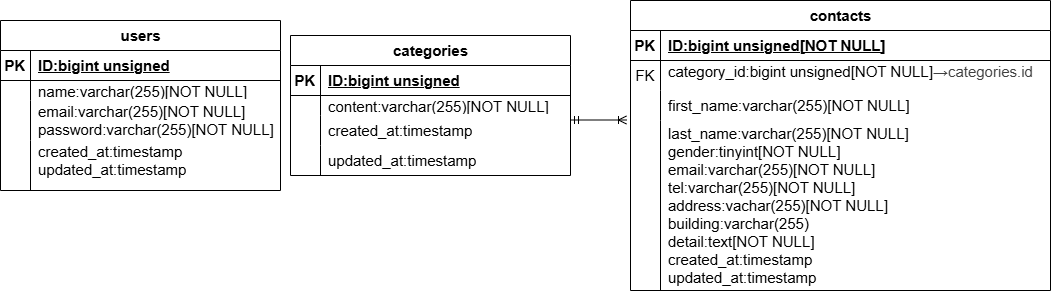

The diagram above was exported from draw.io. Its source (the exported page's mxGraphModel, read from the mxfile embedded in the PNG):
<mxGraphModel dx="1729" dy="467" grid="1" gridSize="10" guides="1" tooltips="1" connect="1" arrows="1" fold="1" page="1" pageScale="1" pageWidth="827" pageHeight="1169" math="0" shadow="0">
  <root>
    <mxCell id="0" />
    <mxCell id="1" parent="0" />
    <mxCell id="2" value="&lt;font style=&quot;font-size: 15px;&quot;&gt;users&lt;/font&gt;" style="shape=table;startSize=30;container=1;collapsible=1;childLayout=tableLayout;fixedRows=1;rowLines=0;fontStyle=1;align=center;resizeLast=1;html=1;" vertex="1" parent="1">
      <mxGeometry x="-20" y="80" width="280" height="170" as="geometry" />
    </mxCell>
    <mxCell id="3" value="" style="shape=tableRow;horizontal=0;startSize=0;swimlaneHead=0;swimlaneBody=0;fillColor=none;collapsible=0;dropTarget=0;points=[[0,0.5],[1,0.5]];portConstraint=eastwest;top=0;left=0;right=0;bottom=1;" vertex="1" parent="2">
      <mxGeometry y="30" width="280" height="30" as="geometry" />
    </mxCell>
    <mxCell id="4" value="&lt;font style=&quot;font-size: 15px;&quot;&gt;PK&lt;/font&gt;" style="shape=partialRectangle;connectable=0;fillColor=none;top=0;left=0;bottom=0;right=0;fontStyle=1;overflow=hidden;whiteSpace=wrap;html=1;" vertex="1" parent="3">
      <mxGeometry width="30" height="30" as="geometry">
        <mxRectangle width="30" height="30" as="alternateBounds" />
      </mxGeometry>
    </mxCell>
    <mxCell id="5" value="&lt;font style=&quot;font-size: 15px;&quot;&gt;ID:bigint unsigned&lt;/font&gt;" style="shape=partialRectangle;connectable=0;fillColor=none;top=0;left=0;bottom=0;right=0;align=left;spacingLeft=6;fontStyle=5;overflow=hidden;whiteSpace=wrap;html=1;" vertex="1" parent="3">
      <mxGeometry x="30" width="250" height="30" as="geometry">
        <mxRectangle width="250" height="30" as="alternateBounds" />
      </mxGeometry>
    </mxCell>
    <mxCell id="6" value="" style="shape=tableRow;horizontal=0;startSize=0;swimlaneHead=0;swimlaneBody=0;fillColor=none;collapsible=0;dropTarget=0;points=[[0,0.5],[1,0.5]];portConstraint=eastwest;top=0;left=0;right=0;bottom=0;" vertex="1" parent="2">
      <mxGeometry y="60" width="280" height="20" as="geometry" />
    </mxCell>
    <mxCell id="7" value="" style="shape=partialRectangle;connectable=0;fillColor=none;top=0;left=0;bottom=0;right=0;editable=1;overflow=hidden;whiteSpace=wrap;html=1;" vertex="1" parent="6">
      <mxGeometry width="30" height="20" as="geometry">
        <mxRectangle width="30" height="20" as="alternateBounds" />
      </mxGeometry>
    </mxCell>
    <mxCell id="8" value="&lt;font style=&quot;font-size: 15px;&quot;&gt;name:varchar(255)[NOT NULL]&lt;/font&gt;" style="shape=partialRectangle;connectable=0;fillColor=none;top=0;left=0;bottom=0;right=0;align=left;spacingLeft=6;overflow=hidden;whiteSpace=wrap;html=1;" vertex="1" parent="6">
      <mxGeometry x="30" width="250" height="20" as="geometry">
        <mxRectangle width="250" height="20" as="alternateBounds" />
      </mxGeometry>
    </mxCell>
    <mxCell id="9" value="" style="shape=tableRow;horizontal=0;startSize=0;swimlaneHead=0;swimlaneBody=0;fillColor=none;collapsible=0;dropTarget=0;points=[[0,0.5],[1,0.5]];portConstraint=eastwest;top=0;left=0;right=0;bottom=0;" vertex="1" parent="2">
      <mxGeometry y="80" width="280" height="40" as="geometry" />
    </mxCell>
    <mxCell id="10" value="" style="shape=partialRectangle;connectable=0;fillColor=none;top=0;left=0;bottom=0;right=0;editable=1;overflow=hidden;whiteSpace=wrap;html=1;" vertex="1" parent="9">
      <mxGeometry width="30" height="40" as="geometry">
        <mxRectangle width="30" height="40" as="alternateBounds" />
      </mxGeometry>
    </mxCell>
    <mxCell id="11" value="&lt;font style=&quot;font-size: 15px;&quot;&gt;email:varchar(255)[NOT NULL]&lt;/font&gt;&lt;div&gt;&lt;font style=&quot;font-size: 15px;&quot;&gt;password:varchar(255)[NOT NULL]&lt;/font&gt;&lt;/div&gt;" style="shape=partialRectangle;connectable=0;fillColor=none;top=0;left=0;bottom=0;right=0;align=left;spacingLeft=6;overflow=hidden;whiteSpace=wrap;html=1;" vertex="1" parent="9">
      <mxGeometry x="30" width="250" height="40" as="geometry">
        <mxRectangle width="250" height="40" as="alternateBounds" />
      </mxGeometry>
    </mxCell>
    <mxCell id="12" value="" style="shape=tableRow;horizontal=0;startSize=0;swimlaneHead=0;swimlaneBody=0;fillColor=none;collapsible=0;dropTarget=0;points=[[0,0.5],[1,0.5]];portConstraint=eastwest;top=0;left=0;right=0;bottom=0;" vertex="1" parent="2">
      <mxGeometry y="120" width="280" height="50" as="geometry" />
    </mxCell>
    <mxCell id="13" value="" style="shape=partialRectangle;connectable=0;fillColor=none;top=0;left=0;bottom=0;right=0;editable=1;overflow=hidden;whiteSpace=wrap;html=1;" vertex="1" parent="12">
      <mxGeometry width="30" height="50" as="geometry">
        <mxRectangle width="30" height="50" as="alternateBounds" />
      </mxGeometry>
    </mxCell>
    <mxCell id="14" value="&lt;div&gt;&lt;font style=&quot;font-size: 15px;&quot;&gt;created_at:timestamp&lt;/font&gt;&lt;/div&gt;&lt;div&gt;&lt;font style=&quot;font-size: 15px;&quot;&gt;updated_at:timestamp&lt;/font&gt;&lt;/div&gt;&lt;div&gt;&lt;br&gt;&lt;/div&gt;" style="shape=partialRectangle;connectable=0;fillColor=none;top=0;left=0;bottom=0;right=0;align=left;spacingLeft=6;overflow=hidden;whiteSpace=wrap;html=1;" vertex="1" parent="12">
      <mxGeometry x="30" width="250" height="50" as="geometry">
        <mxRectangle width="250" height="50" as="alternateBounds" />
      </mxGeometry>
    </mxCell>
    <mxCell id="15" value="&lt;span style=&quot;font-size: 15px;&quot;&gt;categories&lt;/span&gt;" style="shape=table;startSize=30;container=1;collapsible=1;childLayout=tableLayout;fixedRows=1;rowLines=0;fontStyle=1;align=center;resizeLast=1;html=1;" vertex="1" parent="1">
      <mxGeometry x="270" y="95" width="280" height="140" as="geometry" />
    </mxCell>
    <mxCell id="16" value="" style="shape=tableRow;horizontal=0;startSize=0;swimlaneHead=0;swimlaneBody=0;fillColor=none;collapsible=0;dropTarget=0;points=[[0,0.5],[1,0.5]];portConstraint=eastwest;top=0;left=0;right=0;bottom=1;" vertex="1" parent="15">
      <mxGeometry y="30" width="280" height="30" as="geometry" />
    </mxCell>
    <mxCell id="17" value="&lt;font style=&quot;font-size: 15px;&quot;&gt;PK&lt;/font&gt;" style="shape=partialRectangle;connectable=0;fillColor=none;top=0;left=0;bottom=0;right=0;fontStyle=1;overflow=hidden;whiteSpace=wrap;html=1;" vertex="1" parent="16">
      <mxGeometry width="30" height="30" as="geometry">
        <mxRectangle width="30" height="30" as="alternateBounds" />
      </mxGeometry>
    </mxCell>
    <mxCell id="18" value="&lt;font style=&quot;font-size: 15px;&quot;&gt;ID:bigint unsigned&lt;/font&gt;" style="shape=partialRectangle;connectable=0;fillColor=none;top=0;left=0;bottom=0;right=0;align=left;spacingLeft=6;fontStyle=5;overflow=hidden;whiteSpace=wrap;html=1;" vertex="1" parent="16">
      <mxGeometry x="30" width="250" height="30" as="geometry">
        <mxRectangle width="250" height="30" as="alternateBounds" />
      </mxGeometry>
    </mxCell>
    <mxCell id="19" value="" style="shape=tableRow;horizontal=0;startSize=0;swimlaneHead=0;swimlaneBody=0;fillColor=none;collapsible=0;dropTarget=0;points=[[0,0.5],[1,0.5]];portConstraint=eastwest;top=0;left=0;right=0;bottom=0;" vertex="1" parent="15">
      <mxGeometry y="60" width="280" height="20" as="geometry" />
    </mxCell>
    <mxCell id="20" value="" style="shape=partialRectangle;connectable=0;fillColor=none;top=0;left=0;bottom=0;right=0;editable=1;overflow=hidden;whiteSpace=wrap;html=1;" vertex="1" parent="19">
      <mxGeometry width="30" height="20" as="geometry">
        <mxRectangle width="30" height="20" as="alternateBounds" />
      </mxGeometry>
    </mxCell>
    <mxCell id="21" value="&lt;font style=&quot;font-size: 15px;&quot;&gt;content:varchar(255)[NOT NULL]&lt;/font&gt;" style="shape=partialRectangle;connectable=0;fillColor=none;top=0;left=0;bottom=0;right=0;align=left;spacingLeft=6;overflow=hidden;whiteSpace=wrap;html=1;" vertex="1" parent="19">
      <mxGeometry x="30" width="250" height="20" as="geometry">
        <mxRectangle width="250" height="20" as="alternateBounds" />
      </mxGeometry>
    </mxCell>
    <mxCell id="22" value="" style="shape=tableRow;horizontal=0;startSize=0;swimlaneHead=0;swimlaneBody=0;fillColor=none;collapsible=0;dropTarget=0;points=[[0,0.5],[1,0.5]];portConstraint=eastwest;top=0;left=0;right=0;bottom=0;" vertex="1" parent="15">
      <mxGeometry y="80" width="280" height="30" as="geometry" />
    </mxCell>
    <mxCell id="23" value="" style="shape=partialRectangle;connectable=0;fillColor=none;top=0;left=0;bottom=0;right=0;editable=1;overflow=hidden;whiteSpace=wrap;html=1;" vertex="1" parent="22">
      <mxGeometry width="30" height="30" as="geometry">
        <mxRectangle width="30" height="30" as="alternateBounds" />
      </mxGeometry>
    </mxCell>
    <mxCell id="24" value="&lt;span style=&quot;font-size: 15px;&quot;&gt;created_at:timestamp&lt;/span&gt;" style="shape=partialRectangle;connectable=0;fillColor=none;top=0;left=0;bottom=0;right=0;align=left;spacingLeft=6;overflow=hidden;whiteSpace=wrap;html=1;" vertex="1" parent="22">
      <mxGeometry x="30" width="250" height="30" as="geometry">
        <mxRectangle width="250" height="30" as="alternateBounds" />
      </mxGeometry>
    </mxCell>
    <mxCell id="25" value="" style="shape=tableRow;horizontal=0;startSize=0;swimlaneHead=0;swimlaneBody=0;fillColor=none;collapsible=0;dropTarget=0;points=[[0,0.5],[1,0.5]];portConstraint=eastwest;top=0;left=0;right=0;bottom=0;" vertex="1" parent="15">
      <mxGeometry y="110" width="280" height="30" as="geometry" />
    </mxCell>
    <mxCell id="26" value="" style="shape=partialRectangle;connectable=0;fillColor=none;top=0;left=0;bottom=0;right=0;editable=1;overflow=hidden;whiteSpace=wrap;html=1;" vertex="1" parent="25">
      <mxGeometry width="30" height="30" as="geometry">
        <mxRectangle width="30" height="30" as="alternateBounds" />
      </mxGeometry>
    </mxCell>
    <mxCell id="27" value="&lt;span style=&quot;font-size: 15px;&quot;&gt;updated_at:timestamp&lt;/span&gt;" style="shape=partialRectangle;connectable=0;fillColor=none;top=0;left=0;bottom=0;right=0;align=left;spacingLeft=6;overflow=hidden;whiteSpace=wrap;html=1;" vertex="1" parent="25">
      <mxGeometry x="30" width="250" height="30" as="geometry">
        <mxRectangle width="250" height="30" as="alternateBounds" />
      </mxGeometry>
    </mxCell>
    <mxCell id="54" value="" style="fontSize=12;html=1;endArrow=ERoneToMany;startArrow=ERmandOne;" edge="1" parent="1">
      <mxGeometry width="100" height="100" relative="1" as="geometry">
        <mxPoint x="550" y="179.5" as="sourcePoint" />
        <mxPoint x="606" y="179.5" as="targetPoint" />
      </mxGeometry>
    </mxCell>
    <mxCell id="41" value="&lt;span style=&quot;font-size: 15px;&quot;&gt;contacts&lt;/span&gt;" style="shape=table;startSize=30;container=1;collapsible=1;childLayout=tableLayout;fixedRows=1;rowLines=0;fontStyle=1;align=center;resizeLast=1;html=1;" vertex="1" parent="1">
      <mxGeometry x="610" y="60" width="420" height="290" as="geometry" />
    </mxCell>
    <mxCell id="42" value="" style="shape=tableRow;horizontal=0;startSize=0;swimlaneHead=0;swimlaneBody=0;fillColor=none;collapsible=0;dropTarget=0;points=[[0,0.5],[1,0.5]];portConstraint=eastwest;top=0;left=0;right=0;bottom=1;" vertex="1" parent="41">
      <mxGeometry y="30" width="420" height="30" as="geometry" />
    </mxCell>
    <mxCell id="43" value="&lt;font style=&quot;font-size: 15px;&quot;&gt;PK&lt;/font&gt;" style="shape=partialRectangle;connectable=0;fillColor=none;top=0;left=0;bottom=0;right=0;fontStyle=1;overflow=hidden;whiteSpace=wrap;html=1;" vertex="1" parent="42">
      <mxGeometry width="30" height="30" as="geometry">
        <mxRectangle width="30" height="30" as="alternateBounds" />
      </mxGeometry>
    </mxCell>
    <mxCell id="44" value="&lt;font style=&quot;font-size: 15px;&quot;&gt;ID:bigint unsigned[NOT NULL]&lt;/font&gt;" style="shape=partialRectangle;connectable=0;fillColor=none;top=0;left=0;bottom=0;right=0;align=left;spacingLeft=6;fontStyle=5;overflow=hidden;whiteSpace=wrap;html=1;" vertex="1" parent="42">
      <mxGeometry x="30" width="390" height="30" as="geometry">
        <mxRectangle width="390" height="30" as="alternateBounds" />
      </mxGeometry>
    </mxCell>
    <mxCell id="45" value="" style="shape=tableRow;horizontal=0;startSize=0;swimlaneHead=0;swimlaneBody=0;fillColor=none;collapsible=0;dropTarget=0;points=[[0,0.5],[1,0.5]];portConstraint=eastwest;top=0;left=0;right=0;bottom=0;" vertex="1" parent="41">
      <mxGeometry y="60" width="420" height="30" as="geometry" />
    </mxCell>
    <mxCell id="46" value="&lt;font style=&quot;font-size: 15px;&quot;&gt;FK&lt;/font&gt;" style="shape=partialRectangle;connectable=0;fillColor=none;top=0;left=0;bottom=0;right=0;editable=1;overflow=hidden;whiteSpace=wrap;html=1;" vertex="1" parent="45">
      <mxGeometry width="30" height="30" as="geometry">
        <mxRectangle width="30" height="30" as="alternateBounds" />
      </mxGeometry>
    </mxCell>
    <mxCell id="47" value="&lt;font style=&quot;font-size: 15px;&quot;&gt;category_id:bigint unsigned[NOT NULL]&lt;/font&gt;&lt;span style=&quot;color: rgb(63, 63, 63); font-size: 15px;&quot;&gt;→categories.id&lt;/span&gt;&lt;div&gt;&lt;font style=&quot;font-size: 15px;&quot;&gt;&amp;nbsp; &amp;nbsp; &amp;nbsp; &amp;nbsp; &amp;nbsp; &amp;nbsp; &amp;nbsp; &amp;nbsp; &amp;nbsp; &amp;nbsp;&amp;nbsp;&lt;/font&gt;&lt;/div&gt;" style="shape=partialRectangle;connectable=0;fillColor=none;top=0;left=0;bottom=0;right=0;align=left;spacingLeft=6;overflow=hidden;whiteSpace=wrap;html=1;" vertex="1" parent="45">
      <mxGeometry x="30" width="390" height="30" as="geometry">
        <mxRectangle width="390" height="30" as="alternateBounds" />
      </mxGeometry>
    </mxCell>
    <mxCell id="48" value="" style="shape=tableRow;horizontal=0;startSize=0;swimlaneHead=0;swimlaneBody=0;fillColor=none;collapsible=0;dropTarget=0;points=[[0,0.5],[1,0.5]];portConstraint=eastwest;top=0;left=0;right=0;bottom=0;" vertex="1" parent="41">
      <mxGeometry y="90" width="420" height="30" as="geometry" />
    </mxCell>
    <mxCell id="49" value="" style="shape=partialRectangle;connectable=0;fillColor=none;top=0;left=0;bottom=0;right=0;editable=1;overflow=hidden;whiteSpace=wrap;html=1;" vertex="1" parent="48">
      <mxGeometry width="30" height="30" as="geometry">
        <mxRectangle width="30" height="30" as="alternateBounds" />
      </mxGeometry>
    </mxCell>
    <mxCell id="50" value="&lt;span style=&quot;font-size: 15px;&quot;&gt;first_name:varchar(255)[NOT NULL]&lt;/span&gt;" style="shape=partialRectangle;connectable=0;fillColor=none;top=0;left=0;bottom=0;right=0;align=left;spacingLeft=6;overflow=hidden;whiteSpace=wrap;html=1;" vertex="1" parent="48">
      <mxGeometry x="30" width="390" height="30" as="geometry">
        <mxRectangle width="390" height="30" as="alternateBounds" />
      </mxGeometry>
    </mxCell>
    <mxCell id="51" value="" style="shape=tableRow;horizontal=0;startSize=0;swimlaneHead=0;swimlaneBody=0;fillColor=none;collapsible=0;dropTarget=0;points=[[0,0.5],[1,0.5]];portConstraint=eastwest;top=0;left=0;right=0;bottom=0;" vertex="1" parent="41">
      <mxGeometry y="120" width="420" height="170" as="geometry" />
    </mxCell>
    <mxCell id="52" value="" style="shape=partialRectangle;connectable=0;fillColor=none;top=0;left=0;bottom=0;right=0;editable=1;overflow=hidden;whiteSpace=wrap;html=1;" vertex="1" parent="51">
      <mxGeometry width="30" height="170" as="geometry">
        <mxRectangle width="30" height="170" as="alternateBounds" />
      </mxGeometry>
    </mxCell>
    <mxCell id="53" value="&lt;font style=&quot;font-size: 15px;&quot;&gt;last_name:varchar(255)[NOT NULL]&lt;/font&gt;&lt;div&gt;&lt;font style=&quot;font-size: 15px;&quot;&gt;gender:tinyint[NOT NULL]&lt;/font&gt;&lt;/div&gt;&lt;div&gt;&lt;font style=&quot;font-size: 15px;&quot;&gt;email:varchar(255)[NOT NULL]&lt;/font&gt;&lt;/div&gt;&lt;div&gt;&lt;font style=&quot;font-size: 15px;&quot;&gt;tel:varchar(255)[NOT NULL]&lt;/font&gt;&lt;/div&gt;&lt;div&gt;&lt;font style=&quot;font-size: 15px;&quot;&gt;address:vachar(255)[NOT NULL]&lt;/font&gt;&lt;/div&gt;&lt;div&gt;&lt;font style=&quot;font-size: 15px;&quot;&gt;building:varchar(255)&lt;/font&gt;&lt;/div&gt;&lt;div&gt;&lt;font style=&quot;font-size: 15px;&quot;&gt;detail:text[NOT NULL]&lt;/font&gt;&lt;/div&gt;&lt;div&gt;&lt;font style=&quot;font-size: 15px;&quot;&gt;created_at:timestamp&lt;/font&gt;&lt;/div&gt;&lt;div&gt;&lt;font style=&quot;font-size: 15px;&quot;&gt;updated_at:timestamp&lt;/font&gt;&lt;/div&gt;" style="shape=partialRectangle;connectable=0;fillColor=none;top=0;left=0;bottom=0;right=0;align=left;spacingLeft=6;overflow=hidden;whiteSpace=wrap;html=1;" vertex="1" parent="51">
      <mxGeometry x="30" width="390" height="170" as="geometry">
        <mxRectangle width="390" height="170" as="alternateBounds" />
      </mxGeometry>
    </mxCell>
  </root>
</mxGraphModel>